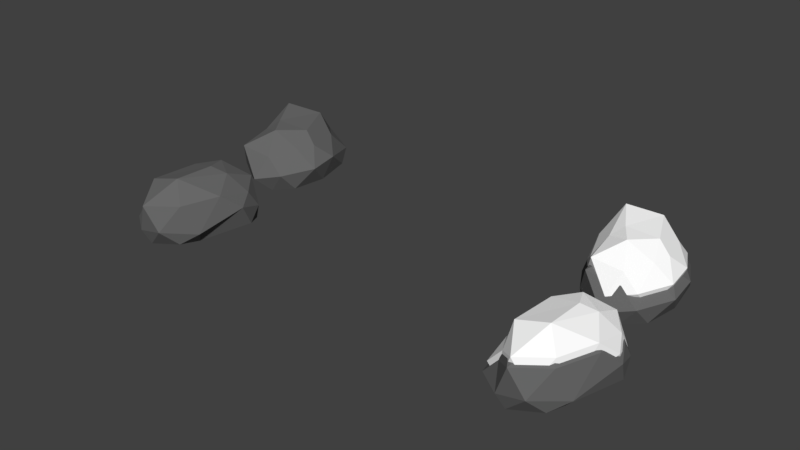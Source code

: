 # Source: Rocks.blend  (saved by Blender 2.79.0; exported with 4.5.12 LTS)
import bpy
from mathutils import Matrix  # noqa: F401  (used for matrix-valued properties, if any)

bpy.ops.wm.read_factory_settings(use_empty=True)
scene = bpy.context.scene
scene.name = 'Scene'

# ---- collections
col_collection_1 = bpy.data.collections.new('Collection 1'); scene.collection.children.link(col_collection_1)

# ---- materials (node trees are filled in below, after node groups)
mat_rock1 = bpy.data.materials.new('Rock1')
mat_rock1.alpha_threshold = 0.0
mat_rock1.roughness = 0.5
mat_snow = bpy.data.materials.new('Snow')
mat_snow.alpha_threshold = 0.0
mat_snow.diffuse_color = (1.0, 1.0, 1.0, 1.0)
mat_snow.roughness = 0.5

# ---- material node trees
mat_rock1.use_nodes = True; mat_rock1.node_tree.nodes.clear()
_N = mat_rock1.node_tree.nodes; _L = mat_rock1.node_tree.links
n0 = _N.new('ShaderNodeOutputMaterial'); n0.name = 'Material Output'; n0.location = (300, 300)
n1 = _N.new('ShaderNodeBsdfDiffuse'); n1.name = 'Diffuse BSDF'; n1.location = (10, 300)
n1.inputs[0].default_value = (0.1413, 0.1413, 0.1413, 1.0)
_L.new(n1.outputs[0], n0.inputs[0])
n0.is_active_output = True
mat_snow.use_nodes = True; mat_snow.node_tree.nodes.clear()
_N = mat_snow.node_tree.nodes; _L = mat_snow.node_tree.links
n0 = _N.new('ShaderNodeOutputMaterial'); n0.name = 'Material Output'; n0.location = (300, 300)
n1 = _N.new('ShaderNodeBsdfDiffuse'); n1.name = 'Diffuse BSDF'; n1.location = (10, 300)
n1.inputs[0].default_value = (1.0, 1.0, 1.0, 1.0)
_L.new(n1.outputs[0], n0.inputs[0])
n0.is_active_output = True

# ---- world
world_world = bpy.data.worlds.new('World'); scene.world = world_world
world_world.color = (0.05088, 0.05088, 0.05088)
world_world.use_sun_shadow = False
world_world.sun_shadow_jitter_overblur = 0.0
world_world.cycles.sampling_method = 'MANUAL'

# ---- meshes
me_icosphere_007 = bpy.data.meshes.new('Icosphere.007')
me_icosphere_007.from_pydata([(0.01394, 0.01369, -0.5447), (-0.7051, 0.4258, -0.378), (0.02373, 0.8479, -0.3351), (0.7137, 0.1217, -0.2616), (0.5039, -0.7507, -0.3736), (-0.4593, -0.7213, -0.2889), (-0.454, 0.7752, 0.2226), (0.3308, 0.6651, 0.09972), (0.7486, -0.2854, 0.2877), (0.0628, -0.8182, 0.2111), (-0.6404, -0.02776, 0.3044), (0.08465, 0.2054, 0.5912), (0.003265, 0.4529, -0.5196), (-0.4483, 0.2354, -0.431), (-0.4471, 0.7372, -0.417), (-0.665, -0.171, -0.3685), (-0.2864, -0.2818, -0.4573), (0.4791, 0.1173, -0.5281), (0.3774, 0.6421, -0.3724), (0.2878, -0.405, -0.5148), (0.7202, -0.2975, -0.3955), (-0.07086, -0.7338, -0.3093), (-0.8929, 0.1293, -0.01707), (-0.7445, -0.3472, 0.04196), (-0.3652, 1.028, -0.1604), (-0.7195, 0.7136, -0.06741), (0.5521, 0.4815, -0.09216), (0.2367, 0.8357, -0.1144), (0.7663, -0.5683, -0.07562), (0.8324, -0.04377, -0.12), (-0.253, -0.9524, -0.1067), (0.3211, -0.9722, -0.0822), (-0.6217, 0.2818, 0.272), (0.03184, 0.977, 0.3229), (0.6189, 0.1897, 0.2282), (0.5669, -0.7225, 0.3722), (-0.3512, -0.5712, 0.271), (-0.2042, 0.4743, 0.5605), (-0.407, -0.03571, 0.5059), (0.2125, 0.4107, 0.4373), (0.4963, -0.2328, 0.6858), (0.01131, -0.5861, 0.5727)], [], [(0, 13, 12), (1, 13, 15), (0, 12, 17), (0, 17, 19), (0, 19, 16), (1, 15, 22), (2, 14, 24), (3, 18, 26), (4, 20, 28), (5, 21, 30), (1, 22, 25), (2, 24, 27), (3, 26, 29), (4, 28, 31), (5, 30, 23), (6, 32, 37), (7, 33, 39), (8, 34, 40), (9, 35, 41), (10, 36, 38), (38, 41, 11), (38, 36, 41), (36, 9, 41), (41, 40, 11), (41, 35, 40), (35, 8, 40), (40, 39, 11), (40, 34, 39), (34, 7, 39), (39, 37, 11), (39, 33, 37), (33, 6, 37), (37, 38, 11), (37, 32, 38), (32, 10, 38), (23, 36, 10), (23, 30, 36), (30, 9, 36), (31, 35, 9), (31, 28, 35), (28, 8, 35), (29, 34, 8), (29, 26, 34), (26, 7, 34), (27, 33, 7), (27, 24, 33), (24, 6, 33), (25, 32, 6), (25, 22, 32), (22, 10, 32), (30, 31, 9), (30, 21, 31), (21, 4, 31), (28, 29, 8), (28, 20, 29), (20, 3, 29), (26, 27, 7), (26, 18, 27), (18, 2, 27), (24, 25, 6), (24, 14, 25), (14, 1, 25), (22, 23, 10), (22, 15, 23), (15, 5, 23), (16, 21, 5), (16, 19, 21), (19, 4, 21), (19, 20, 4), (19, 17, 20), (17, 3, 20), (17, 18, 3), (17, 12, 18), (12, 2, 18), (15, 16, 5), (15, 13, 16), (13, 0, 16), (12, 14, 2), (12, 13, 14), (13, 1, 14)])
me_icosphere_007.materials.append(mat_rock1)
me_icosphere_007.materials.append(mat_snow)
me_icosphere_007.use_remesh_preserve_volume = False
me_icosphere_007.use_remesh_preserve_attributes = False
me_icosphere_007.use_mirror_vertex_groups = False
me_icosphere_007.update()
me_icosphere_001 = bpy.data.meshes.new('Icosphere.001')
me_icosphere_001.from_pydata([(0.009355, 0.01413, -0.6355), (-0.7097, 0.4262, -0.4688), (0.01915, 0.8484, -0.4259), (0.7091, 0.1221, -0.3524), (0.4993, -0.7503, -0.4644), (-0.4639, -0.7209, -0.3797), (-0.4586, 0.7756, 0.1318), (0.3262, 0.6655, 0.008904), (0.744, -0.285, 0.1969), (0.05822, -0.8177, 0.1203), (-0.645, -0.02732, 0.2136), (0.08007, 0.2058, 0.5004), (-0.001319, 0.4533, -0.6104), (-0.4529, 0.2359, -0.5218), (-0.4517, 0.7377, -0.5078), (-0.6696, -0.1706, -0.4593), (-0.2909, -0.2814, -0.5481), (0.4746, 0.1178, -0.6189), (0.3729, 0.6425, -0.4632), (0.2832, -0.4045, -0.6056), (0.7156, -0.297, -0.4863), (-0.07544, -0.7333, -0.4001), (-0.8975, 0.1297, -0.1079), (-0.7491, -0.3467, -0.04886), (-0.3698, 1.029, -0.2512), (-0.7241, 0.714, -0.1582), (0.5475, 0.482, -0.183), (0.2321, 0.8362, -0.2052), (0.7617, -0.5678, -0.1664), (0.8278, -0.04332, -0.2108), (-0.2575, -0.9519, -0.1975), (0.3165, -0.9718, -0.173), (-0.6263, 0.2823, 0.1812), (0.02726, 0.9775, 0.232), (0.6143, 0.1901, 0.1374), (0.5624, -0.722, 0.2814), (-0.3557, -0.5708, 0.1802), (-0.2087, 0.4748, 0.4697), (-0.4116, -0.03527, 0.415), (0.2079, 0.4112, 0.3465), (0.4917, -0.2323, 0.595), (0.006727, -0.5857, 0.4819), (-0.003915, 0.416, -0.3598), (0.005825, 0.0153, -0.3827), (-0.4159, 0.2176, -0.2789), (-0.6503, 0.3913, -0.2305), (-0.4149, 0.6755, -0.2661), (0.01476, 0.7765, -0.1914), (-0.6136, -0.1533, -0.2219), (-0.2682, -0.2543, -0.3029), (-0.426, -0.6553, -0.1492), (0.4303, 0.1099, -0.3675), (0.3375, 0.5887, -0.2254), (0.6443, 0.1139, -0.1243), (0.2557, -0.3667, -0.3554), (0.6502, -0.2686, -0.2465), (0.4529, -0.6822, -0.2265), (-0.07155, -0.6667, -0.1679), (-0.8216, 0.1208, 0.09879), (-0.6862, -0.314, 0.1526), (-0.5912, -0.02252, 0.3921), (-0.3401, 0.9412, -0.03201), (-0.6634, 0.6539, 0.05286), (-0.4212, 0.7101, 0.3174), (0.4969, 0.4422, 0.03027), (0.2091, 0.7654, 0.01003), (0.2949, 0.6096, 0.2054), (0.6923, -0.5157, 0.04537), (0.7526, -0.03712, 0.004841), (0.6762, -0.2576, 0.3769), (-0.2377, -0.8662, 0.01699), (0.286, -0.8843, 0.03937), (0.05041, -0.7437, 0.307), (-0.5742, 0.26, 0.3626), (0.02216, 0.8943, 0.409), (0.5578, 0.1759, 0.3226), (0.5104, -0.6564, 0.454), (-0.3273, -0.5184, 0.3616), (-0.1932, 0.4356, 0.6258), (-0.3783, -0.02977, 0.5759), (0.07034, 0.1902, 0.6538), (0.187, 0.3776, 0.5134), (0.446, -0.2096, 0.7401), (0.003427, -0.532, 0.6369)], [], [(0, 13, 12), (1, 13, 15), (0, 12, 17), (0, 17, 19), (0, 19, 16), (1, 15, 22), (2, 14, 24), (3, 18, 26), (4, 20, 28), (5, 21, 30), (1, 22, 25), (2, 24, 27), (3, 26, 29), (4, 28, 31), (5, 30, 23), (6, 32, 37), (7, 33, 39), (8, 34, 40), (9, 35, 41), (10, 36, 38), (38, 41, 11), (38, 36, 41), (36, 9, 41), (41, 40, 11), (41, 35, 40), (35, 8, 40), (40, 39, 11), (40, 34, 39), (34, 7, 39), (39, 37, 11), (39, 33, 37), (33, 6, 37), (37, 38, 11), (37, 32, 38), (32, 10, 38), (23, 36, 10), (23, 30, 36), (30, 9, 36), (31, 35, 9), (31, 28, 35), (28, 8, 35), (29, 34, 8), (29, 26, 34), (26, 7, 34), (27, 33, 7), (27, 24, 33), (24, 6, 33), (25, 32, 6), (25, 22, 32), (22, 10, 32), (30, 31, 9), (30, 21, 31), (21, 4, 31), (28, 29, 8), (28, 20, 29), (20, 3, 29), (26, 27, 7), (26, 18, 27), (18, 2, 27), (24, 25, 6), (24, 14, 25), (14, 1, 25), (22, 23, 10), (22, 15, 23), (15, 5, 23), (16, 21, 5), (16, 19, 21), (19, 4, 21), (19, 20, 4), (19, 17, 20), (17, 3, 20), (17, 18, 3), (17, 12, 18), (12, 2, 18), (15, 16, 5), (15, 13, 16), (13, 0, 16), (12, 14, 2), (12, 13, 14), (13, 1, 14), (43, 44, 42), (45, 44, 48), (43, 42, 51), (43, 51, 54), (43, 54, 49), (45, 48, 58), (47, 46, 61), (53, 52, 64), (56, 55, 67), (50, 57, 70), (45, 58, 62), (47, 61, 65), (53, 64, 68), (56, 67, 71), (50, 70, 59), (63, 73, 78), (66, 74, 81), (69, 75, 82), (72, 76, 83), (60, 77, 79), (79, 83, 80), (79, 77, 83), (77, 72, 83), (83, 82, 80), (83, 76, 82), (76, 69, 82), (82, 81, 80), (82, 75, 81), (75, 66, 81), (81, 78, 80), (81, 74, 78), (74, 63, 78), (78, 79, 80), (78, 73, 79), (73, 60, 79), (59, 77, 60), (59, 70, 77), (70, 72, 77), (71, 76, 72), (71, 67, 76), (67, 69, 76), (68, 75, 69), (68, 64, 75), (64, 66, 75), (65, 74, 66), (65, 61, 74), (61, 63, 74), (62, 73, 63), (62, 58, 73), (58, 60, 73), (70, 71, 72), (70, 57, 71), (57, 56, 71), (67, 68, 69), (67, 55, 68), (55, 53, 68), (64, 65, 66), (64, 52, 65), (52, 47, 65), (61, 62, 63), (61, 46, 62), (46, 45, 62), (58, 59, 60), (58, 48, 59), (48, 50, 59), (49, 57, 50), (49, 54, 57), (54, 56, 57), (54, 55, 56), (54, 51, 55), (51, 53, 55), (51, 52, 53), (51, 42, 52), (42, 47, 52), (48, 49, 50), (48, 44, 49), (44, 43, 49), (42, 46, 47), (42, 44, 46), (44, 45, 46)])
me_icosphere_001.polygons.foreach_set('material_index', [0, 0, 0, 0, 0, 0, 0, 0, 0, 0, 0, 0, 0, 0, 0, 0, 0, 0, 0, 0, 0, 0, 0, 0, 0, 0, 0, 0, 0, 0, 0, 0, 0, 0, 0, 0, 0, 0, 0, 0, 0, 0, 0, 0, 0, 0, 0, 0, 0, 0, 0, 0, 0, 0, 0, 0, 0, 0, 0, 0, 0, 0, 0, 0, 0, 0, 0, 0, 0, 0, 0, 0, 0, 0, 0, 0, 0, 0, 0, 0, 1, 1, 1, 1, 1, 1, 1, 1, 1, 1, 1, 1, 1, 1, 1, 1, 1, 1, 1, 1, 1, 1, 1, 1, 1, 1, 1, 1, 1, 1, 1, 1, 1, 1, 1, 1, 1, 1, 1, 1, 1, 1, 1, 1, 1, 1, 1, 1, 1, 1, 1, 1, 1, 1, 1, 1, 1, 1, 1, 1, 1, 1, 1, 1, 1, 1, 1, 1, 1, 1, 1, 1, 1, 1, 1, 1, 1, 1, 1, 1])
me_icosphere_001.materials.append(mat_rock1)
me_icosphere_001.materials.append(mat_snow)
me_icosphere_001.use_remesh_preserve_volume = False
me_icosphere_001.use_remesh_preserve_attributes = False
me_icosphere_001.use_mirror_vertex_groups = False
me_icosphere_001.update()
me_icosphere_000 = bpy.data.meshes.new('Icosphere.000')
me_icosphere_000.from_pydata([(0.0556, 0.04986, -0.5714), (0.6734, -0.5227, -0.4878), (-0.2879, -0.8752, -0.4801), (-0.4368, 0.2462, -0.5032), (-0.02524, 0.8927, -0.525), (0.6045, 0.5601, -0.4208), (0.3493, -0.7987, 0.1325), (-0.5313, -0.6164, 0.1494), (-0.5319, 0.5801, 0.2315), (0.1877, 0.8482, 0.07008), (0.5642, -0.2573, 0.2344), (-0.1219, -0.197, 0.5687), (-0.127, -0.4578, -0.5813), (0.4375, -0.308, -0.4969), (0.387, -0.71, -0.5262), (0.7188, 0.0014, -0.4766), (0.3853, 0.2212, -0.5464), (-0.2837, 0.1639, -0.5555), (-0.5938, -0.5987, -0.3785), (-0.02854, 0.5787, -0.6017), (-0.4646, 0.6159, -0.4457), (0.2819, 0.7188, -0.4448), (0.726, -0.497, -0.1181), (0.7501, 0.05165, -0.05858), (0.2284, -0.9758, -0.3112), (0.6451, -0.7799, -0.1819), (-0.723, -0.3998, 0.005605), (-0.492, -0.8118, -0.1585), (-0.395, 0.9157, -0.1794), (-0.6505, 0.3552, -0.2723), (0.4721, 0.8553, -0.2478), (0.05037, 1.013, -0.279), (0.5159, -0.5034, 0.2032), (-0.1888, -0.8715, 0.2497), (-0.6614, -0.04904, 0.2819), (-0.1706, 1.037, 0.2328), (0.4391, 0.3931, 0.1674), (0.121, -0.5099, 0.5072), (0.3665, -0.1597, 0.4442), (-0.3147, -0.3731, 0.4643), (-0.2904, 0.4718, 0.5925), (0.219, 0.6366, 0.4514), (-0.1189, -0.4297, -0.4103), (0.05318, 0.04874, -0.401), (0.4131, -0.2885, -0.3308), (0.6354, -0.4909, -0.3222), (0.3655, -0.6673, -0.3583), (-0.2705, -0.823, -0.3149), (0.6781, 0.003074, -0.3116), (0.3639, 0.2102, -0.3775), (0.5705, 0.5296, -0.259), (-0.2666, 0.1562, -0.386), (-0.5588, -0.5624, -0.2192), (-0.4108, 0.2338, -0.3367), (-0.02612, 0.5471, -0.4295), (-0.437, 0.5822, -0.2825), (-0.023, 0.843, -0.3572), (0.2665, 0.6792, -0.2817), (0.685, -0.4666, 0.0262), (0.7076, 0.05043, 0.0823), (0.5325, -0.2407, 0.3584), (0.2161, -0.9178, -0.1558), (0.6087, -0.7332, -0.03387), (0.3299, -0.751, 0.2623), (-0.6805, -0.375, 0.1428), (-0.4628, -0.7633, -0.01184), (-0.4999, -0.5791, 0.2783), (-0.3715, 0.8647, -0.03152), (-0.6122, 0.3365, -0.1191), (-0.5005, 0.5484, 0.3556), (0.4457, 0.8078, -0.09599), (0.04825, 0.9566, -0.1254), (0.1777, 0.8011, 0.2035), (0.487, -0.4726, 0.329), (-0.1772, -0.8195, 0.3728), (-0.6225, -0.04446, 0.4031), (-0.16, 0.9787, 0.3569), (0.4146, 0.3722, 0.2953), (0.1148, -0.4788, 0.6155), (0.3462, -0.1487, 0.5561), (-0.1141, -0.1839, 0.6735), (-0.2958, -0.3498, 0.575), (-0.2729, 0.4464, 0.6959), (0.2072, 0.6017, 0.5629)], [], [(0, 13, 12), (1, 13, 15), (0, 12, 17), (0, 17, 19), (0, 19, 16), (1, 15, 22), (2, 14, 24), (3, 18, 26), (4, 20, 28), (5, 21, 30), (1, 22, 25), (2, 24, 27), (3, 26, 29), (4, 28, 31), (5, 30, 23), (6, 32, 37), (7, 33, 39), (8, 34, 40), (9, 35, 41), (10, 36, 38), (38, 41, 11), (38, 36, 41), (36, 9, 41), (41, 40, 11), (41, 35, 40), (35, 8, 40), (40, 39, 11), (40, 34, 39), (34, 7, 39), (39, 37, 11), (39, 33, 37), (33, 6, 37), (37, 38, 11), (37, 32, 38), (32, 10, 38), (23, 36, 10), (23, 30, 36), (30, 9, 36), (31, 35, 9), (31, 28, 35), (28, 8, 35), (29, 34, 8), (29, 26, 34), (26, 7, 34), (27, 33, 7), (27, 24, 33), (24, 6, 33), (25, 32, 6), (25, 22, 32), (22, 10, 32), (30, 31, 9), (30, 21, 31), (21, 4, 31), (28, 29, 8), (28, 20, 29), (20, 3, 29), (26, 27, 7), (26, 18, 27), (18, 2, 27), (24, 25, 6), (24, 14, 25), (14, 1, 25), (22, 23, 10), (22, 15, 23), (15, 5, 23), (16, 21, 5), (16, 19, 21), (19, 4, 21), (19, 20, 4), (19, 17, 20), (17, 3, 20), (17, 18, 3), (17, 12, 18), (12, 2, 18), (15, 16, 5), (15, 13, 16), (13, 0, 16), (12, 14, 2), (12, 13, 14), (13, 1, 14), (43, 44, 42), (45, 44, 48), (43, 42, 51), (43, 51, 54), (43, 54, 49), (45, 48, 58), (47, 46, 61), (53, 52, 64), (56, 55, 67), (50, 57, 70), (45, 58, 62), (47, 61, 65), (53, 64, 68), (56, 67, 71), (50, 70, 59), (63, 73, 78), (66, 74, 81), (69, 75, 82), (72, 76, 83), (60, 77, 79), (79, 83, 80), (79, 77, 83), (77, 72, 83), (83, 82, 80), (83, 76, 82), (76, 69, 82), (82, 81, 80), (82, 75, 81), (75, 66, 81), (81, 78, 80), (81, 74, 78), (74, 63, 78), (78, 79, 80), (78, 73, 79), (73, 60, 79), (59, 77, 60), (59, 70, 77), (70, 72, 77), (71, 76, 72), (71, 67, 76), (67, 69, 76), (68, 75, 69), (68, 64, 75), (64, 66, 75), (65, 74, 66), (65, 61, 74), (61, 63, 74), (62, 73, 63), (62, 58, 73), (58, 60, 73), (70, 71, 72), (70, 57, 71), (57, 56, 71), (67, 68, 69), (67, 55, 68), (55, 53, 68), (64, 65, 66), (64, 52, 65), (52, 47, 65), (61, 62, 63), (61, 46, 62), (46, 45, 62), (58, 59, 60), (58, 48, 59), (48, 50, 59), (49, 57, 50), (49, 54, 57), (54, 56, 57), (54, 55, 56), (54, 51, 55), (51, 53, 55), (51, 52, 53), (51, 42, 52), (42, 47, 52), (48, 49, 50), (48, 44, 49), (44, 43, 49), (42, 46, 47), (42, 44, 46), (44, 45, 46)])
me_icosphere_000.polygons.foreach_set('material_index', [0, 0, 0, 0, 0, 0, 0, 0, 0, 0, 0, 0, 0, 0, 0, 0, 0, 0, 0, 0, 0, 0, 0, 0, 0, 0, 0, 0, 0, 0, 0, 0, 0, 0, 0, 0, 0, 0, 0, 0, 0, 0, 0, 0, 0, 0, 0, 0, 0, 0, 0, 0, 0, 0, 0, 0, 0, 0, 0, 0, 0, 0, 0, 0, 0, 0, 0, 0, 0, 0, 0, 0, 0, 0, 0, 0, 0, 0, 0, 0, 1, 1, 1, 1, 1, 1, 1, 1, 1, 1, 1, 1, 1, 1, 1, 1, 1, 1, 1, 1, 1, 1, 1, 1, 1, 1, 1, 1, 1, 1, 1, 1, 1, 1, 1, 1, 1, 1, 1, 1, 1, 1, 1, 1, 1, 1, 1, 1, 1, 1, 1, 1, 1, 1, 1, 1, 1, 1, 1, 1, 1, 1, 1, 1, 1, 1, 1, 1, 1, 1, 1, 1, 1, 1, 1, 1, 1, 1, 1, 1])
me_icosphere_000.materials.append(mat_rock1)
me_icosphere_000.materials.append(mat_snow)
me_icosphere_000.use_remesh_preserve_volume = False
me_icosphere_000.use_remesh_preserve_attributes = False
me_icosphere_000.use_mirror_vertex_groups = False
me_icosphere_000.update()
me_icosphere_004 = bpy.data.meshes.new('Icosphere.004')
me_icosphere_004.from_pydata([(-0.2089, -0.2043, -0.4218), (0.4089, -0.7769, -0.3381), (-0.5524, -1.129, -0.3305), (-0.7013, -0.007893, -0.3536), (-0.2898, 0.6386, -0.3754), (0.34, 0.3059, -0.2711), (0.08475, -1.053, 0.2821), (-0.7958, -0.8705, 0.2991), (-0.7965, 0.3259, 0.3811), (-0.0768, 0.594, 0.2197), (0.2997, -0.5114, 0.384), (-0.3864, -0.4512, 0.7184), (-0.3915, -0.7119, -0.4317), (0.173, -0.5621, -0.3473), (0.1225, -0.9641, -0.3765), (0.4542, -0.2527, -0.327), (0.1208, -0.03294, -0.3968), (-0.5482, -0.09026, -0.4059), (-0.8583, -0.8528, -0.2288), (-0.2931, 0.3245, -0.452), (-0.7291, 0.3618, -0.2961), (0.01742, 0.4647, -0.2952), (0.4615, -0.7511, 0.03151), (0.4856, -0.2025, 0.09105), (-0.03609, -1.23, -0.1616), (0.3806, -1.034, -0.03223), (-0.9875, -0.6539, 0.1552), (-0.7565, -1.066, -0.00885), (-0.6595, 0.6615, -0.02974), (-0.915, 0.1011, -0.1227), (0.2076, 0.6012, -0.09814), (-0.2141, 0.7591, -0.1293), (0.2514, -0.7575, 0.3529), (-0.4534, -1.126, 0.3993), (-0.9259, -0.3032, 0.4315), (-0.4351, 0.7826, 0.3824), (0.1746, 0.139, 0.3171), (-0.1435, -0.7641, 0.6568), (0.102, -0.4138, 0.5938), (-0.5792, -0.6272, 0.6139), (-0.5549, 0.2177, 0.7421), (-0.04551, 0.3825, 0.601)], [], [(0, 13, 12), (1, 13, 15), (0, 12, 17), (0, 17, 19), (0, 19, 16), (1, 15, 22), (2, 14, 24), (3, 18, 26), (4, 20, 28), (5, 21, 30), (1, 22, 25), (2, 24, 27), (3, 26, 29), (4, 28, 31), (5, 30, 23), (6, 32, 37), (7, 33, 39), (8, 34, 40), (9, 35, 41), (10, 36, 38), (38, 41, 11), (38, 36, 41), (36, 9, 41), (41, 40, 11), (41, 35, 40), (35, 8, 40), (40, 39, 11), (40, 34, 39), (34, 7, 39), (39, 37, 11), (39, 33, 37), (33, 6, 37), (37, 38, 11), (37, 32, 38), (32, 10, 38), (23, 36, 10), (23, 30, 36), (30, 9, 36), (31, 35, 9), (31, 28, 35), (28, 8, 35), (29, 34, 8), (29, 26, 34), (26, 7, 34), (27, 33, 7), (27, 24, 33), (24, 6, 33), (25, 32, 6), (25, 22, 32), (22, 10, 32), (30, 31, 9), (30, 21, 31), (21, 4, 31), (28, 29, 8), (28, 20, 29), (20, 3, 29), (26, 27, 7), (26, 18, 27), (18, 2, 27), (24, 25, 6), (24, 14, 25), (14, 1, 25), (22, 23, 10), (22, 15, 23), (15, 5, 23), (16, 21, 5), (16, 19, 21), (19, 4, 21), (19, 20, 4), (19, 17, 20), (17, 3, 20), (17, 18, 3), (17, 12, 18), (12, 2, 18), (15, 16, 5), (15, 13, 16), (13, 0, 16), (12, 14, 2), (12, 13, 14), (13, 1, 14)])
me_icosphere_004.materials.append(mat_rock1)
me_icosphere_004.materials.append(mat_snow)
me_icosphere_004.use_remesh_preserve_volume = False
me_icosphere_004.use_remesh_preserve_attributes = False
me_icosphere_004.use_mirror_vertex_groups = False
me_icosphere_004.update()

# ---- objects
ob_icosphere_008 = bpy.data.objects.new('Icosphere.008', me_icosphere_007)
ob_icosphere_007 = bpy.data.objects.new('Icosphere.007', me_icosphere_001)
ob_icosphere_001 = bpy.data.objects.new('Icosphere.001', me_icosphere_000)
ob_icosphere_002 = bpy.data.objects.new('Icosphere.002', me_icosphere_004)

# ---- transforms, parenting, visibility, modifiers, constraints
ob_icosphere_008.location = (-4.049, 1.094, 0.5035)
ob_icosphere_008.rotation_euler = (0.0, -0.0, 2.901)
ob_icosphere_008.scale = (1.222, 1.222, 1.222)
ob_icosphere_008.lineart.crease_threshold = 0.0
ob_icosphere_007.location = (4.307, 1.096, 0.6145)
ob_icosphere_007.rotation_euler = (0.0, -0.0, 2.901)
ob_icosphere_007.scale = (1.222, 1.222, 1.222)
ob_icosphere_007.lineart.crease_threshold = 0.0
ob_icosphere_001.location = (4.7, -1.95, 0.568)
ob_icosphere_001.rotation_euler = (0.0, -0.0, 2.901)
ob_icosphere_001.scale = (1.222, 1.222, 1.222)
ob_icosphere_001.lineart.crease_threshold = 0.0
ob_icosphere_002.location = (-4.049, -2.175, 0.3852)
ob_icosphere_002.rotation_euler = (0.0, -0.0, 2.901)
ob_icosphere_002.scale = (1.222, 1.222, 1.222)
ob_icosphere_002.lineart.crease_threshold = 0.0

# ---- collection membership
col_collection_1.objects.link(ob_icosphere_008)
col_collection_1.objects.link(ob_icosphere_007)
col_collection_1.objects.link(ob_icosphere_001)
col_collection_1.objects.link(ob_icosphere_002)

# ---- scene / render settings (as saved in the file)
scene.frame_start = 1; scene.frame_end = 250; scene.frame_set(1)
scene.render.engine = 'CYCLES'
scene.render.resolution_percentage = 50
scene.render.dither_intensity = 0.0
scene.cycles.use_denoising = False
scene.cycles.samples = 128
scene.cycles.sampling_pattern = 'TABULATED_SOBOL'
scene.cycles.use_adaptive_sampling = False
scene.cycles.use_light_tree = False
scene.cycles.blur_glossy = 0.0
scene.cycles.sample_clamp_indirect = 0.0
scene.view_settings.view_transform = 'Standard'
bpy.context.view_layer.update()

# ---- added for rendering (the .blend has no active camera and no usable light): camera, sun
cam_auto = bpy.data.cameras.new('AutoCamera')
cam_auto.lens = 50.0
cam_auto.sensor_width = 36.0
cam_auto.clip_end = 1000.0
ob_auto_camera = bpy.data.objects.new('AutoCamera', cam_auto)
scene.collection.objects.link(ob_auto_camera)
ob_auto_camera.location = (12.0442, -14.5994, 10.1086)
ob_auto_camera.rotation_euler = (1.09748, -7.21219e-08, 0.694738)
scene.camera = ob_auto_camera
light_auto_sun = bpy.data.lights.new('AutoSun', 'SUN')
light_auto_sun.energy = 3.0
light_auto_sun.angle = 0.0523599
ob_auto_sun = bpy.data.objects.new('AutoSun', light_auto_sun)
scene.collection.objects.link(ob_auto_sun)
ob_auto_sun.rotation_euler = (0.872665, 0.174533, 0.523599)
bpy.context.view_layer.update()
